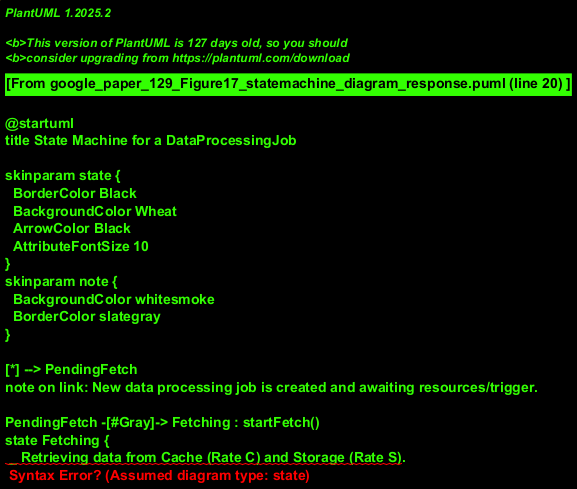

The diagram above was rendered by PlantUML. Its source (embedded in the PNG):
@startuml
title State Machine for a DataProcessingJob

skinparam state {
  BorderColor Black
  BackgroundColor Wheat
  ArrowColor Black
  AttributeFontSize 10
}
skinparam note {
  BackgroundColor whitesmoke
  BorderColor slategray
}

[*] --> PendingFetch
note on link: New data processing job is created and awaiting resources/trigger.

PendingFetch -[#Gray]-> Fetching : startFetch()
state Fetching {
 _ Retrieving data from Cache (Rate C) and Storage (Rate S).
}
note right of Fetching : Effective throughput of this state is Fetch Rate (F).

Fetching -[#PaleGreen]-> DataReadyForCPU : fetchComplete()

DataReadyForCPU -[#Gray]-> CPUPreprocessing : scheduleCpuTask()
state CPUPreprocessing {
 _ Data undergo CPU pre-processing.
}
note right of CPUPreprocessing : Characterized by Prep Rate (P).

CPUPreprocessing -[#SkyBlue]-> DataReadyForGPU : cpuPreprocComplete()

DataReadyForGPU -[#Gray]-> GPUProcessing : scheduleGpuTask()
state GPUProcessing {
 _ Data undergo GPU processing.
}
note right of GPUProcessing : Characterized by GPU Rate (G).

GPUProcessing -[#Tomato]-> ProcessingComplete : gpuProcComplete()

ProcessingComplete --> [*]
note on link: Job has finished processing.

@enduml